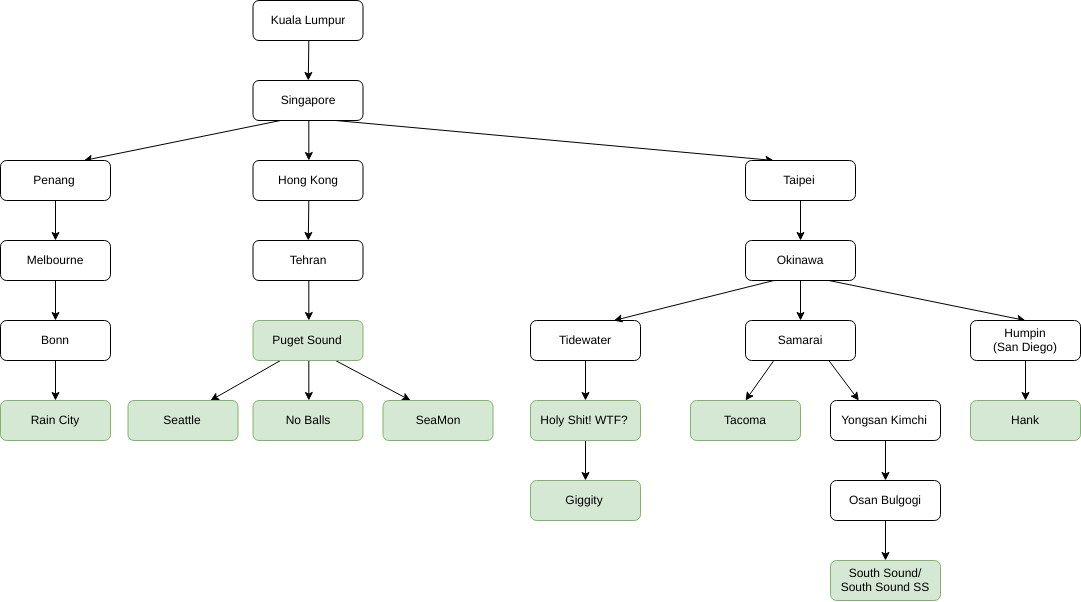

The diagram above was exported from draw.io. Its source (the exported page's mxGraphModel, read from the mxfile embedded in the PNG):
<mxGraphModel dx="1790" dy="860" grid="1" gridSize="10" guides="1" tooltips="1" connect="1" arrows="1" fold="1" page="1" pageScale="1" pageWidth="1100" pageHeight="850" math="0" shadow="0">
  <root>
    <mxCell id="0" />
    <mxCell id="1" parent="0" />
    <mxCell id="3uxquiPw-NmaY0N9PpQz-17" style="rounded=0;orthogonalLoop=1;jettySize=auto;html=1;exitX=0.5;exitY=1;exitDx=0;exitDy=0;" parent="1" source="3uxquiPw-NmaY0N9PpQz-1" target="3uxquiPw-NmaY0N9PpQz-2" edge="1">
      <mxGeometry relative="1" as="geometry" />
    </mxCell>
    <mxCell id="3uxquiPw-NmaY0N9PpQz-1" value="Kuala Lumpur" style="rounded=1;whiteSpace=wrap;html=1;" parent="1" vertex="1">
      <mxGeometry x="252.5" y="40" width="110" height="40" as="geometry" />
    </mxCell>
    <mxCell id="3uxquiPw-NmaY0N9PpQz-18" style="edgeStyle=none;rounded=0;orthogonalLoop=1;jettySize=auto;html=1;exitX=0.25;exitY=1;exitDx=0;exitDy=0;entryX=0.75;entryY=0;entryDx=0;entryDy=0;" parent="1" source="3uxquiPw-NmaY0N9PpQz-2" target="3uxquiPw-NmaY0N9PpQz-46" edge="1">
      <mxGeometry relative="1" as="geometry" />
    </mxCell>
    <mxCell id="3uxquiPw-NmaY0N9PpQz-19" style="edgeStyle=none;rounded=0;orthogonalLoop=1;jettySize=auto;html=1;exitX=0.75;exitY=1;exitDx=0;exitDy=0;entryX=0.25;entryY=0;entryDx=0;entryDy=0;" parent="1" source="3uxquiPw-NmaY0N9PpQz-2" target="3uxquiPw-NmaY0N9PpQz-3" edge="1">
      <mxGeometry relative="1" as="geometry" />
    </mxCell>
    <mxCell id="3uxquiPw-NmaY0N9PpQz-62" style="edgeStyle=none;rounded=0;orthogonalLoop=1;jettySize=auto;html=1;exitX=0.5;exitY=1;exitDx=0;exitDy=0;entryX=0.5;entryY=0;entryDx=0;entryDy=0;" parent="1" source="3uxquiPw-NmaY0N9PpQz-2" target="3uxquiPw-NmaY0N9PpQz-4" edge="1">
      <mxGeometry relative="1" as="geometry" />
    </mxCell>
    <mxCell id="3uxquiPw-NmaY0N9PpQz-2" value="Singapore" style="rounded=1;whiteSpace=wrap;html=1;" parent="1" vertex="1">
      <mxGeometry x="252.5" y="120" width="110" height="40" as="geometry" />
    </mxCell>
    <mxCell id="3uxquiPw-NmaY0N9PpQz-21" style="edgeStyle=none;rounded=0;orthogonalLoop=1;jettySize=auto;html=1;exitX=0.5;exitY=1;exitDx=0;exitDy=0;" parent="1" source="3uxquiPw-NmaY0N9PpQz-3" target="3uxquiPw-NmaY0N9PpQz-29" edge="1">
      <mxGeometry relative="1" as="geometry" />
    </mxCell>
    <mxCell id="3uxquiPw-NmaY0N9PpQz-3" value="Taipei" style="rounded=1;whiteSpace=wrap;html=1;" parent="1" vertex="1">
      <mxGeometry x="745" y="200" width="110" height="40" as="geometry" />
    </mxCell>
    <mxCell id="3uxquiPw-NmaY0N9PpQz-34" style="edgeStyle=none;rounded=0;orthogonalLoop=1;jettySize=auto;html=1;exitX=0.5;exitY=1;exitDx=0;exitDy=0;" parent="1" source="3uxquiPw-NmaY0N9PpQz-4" target="3uxquiPw-NmaY0N9PpQz-28" edge="1">
      <mxGeometry relative="1" as="geometry" />
    </mxCell>
    <mxCell id="3uxquiPw-NmaY0N9PpQz-4" value="Hong Kong" style="rounded=1;whiteSpace=wrap;html=1;" parent="1" vertex="1">
      <mxGeometry x="252.5" y="200" width="110" height="40" as="geometry" />
    </mxCell>
    <mxCell id="3uxquiPw-NmaY0N9PpQz-25" style="edgeStyle=none;rounded=0;orthogonalLoop=1;jettySize=auto;html=1;exitX=0.75;exitY=1;exitDx=0;exitDy=0;entryX=0.25;entryY=0;entryDx=0;entryDy=0;" parent="1" source="3uxquiPw-NmaY0N9PpQz-5" target="3uxquiPw-NmaY0N9PpQz-9" edge="1">
      <mxGeometry relative="1" as="geometry" />
    </mxCell>
    <mxCell id="3uxquiPw-NmaY0N9PpQz-26" style="edgeStyle=none;rounded=0;orthogonalLoop=1;jettySize=auto;html=1;exitX=0.25;exitY=1;exitDx=0;exitDy=0;entryX=0.75;entryY=0;entryDx=0;entryDy=0;" parent="1" source="3uxquiPw-NmaY0N9PpQz-5" target="3uxquiPw-NmaY0N9PpQz-7" edge="1">
      <mxGeometry relative="1" as="geometry" />
    </mxCell>
    <mxCell id="3uxquiPw-NmaY0N9PpQz-27" style="edgeStyle=none;rounded=0;orthogonalLoop=1;jettySize=auto;html=1;exitX=0.5;exitY=1;exitDx=0;exitDy=0;entryX=0.5;entryY=0;entryDx=0;entryDy=0;" parent="1" source="3uxquiPw-NmaY0N9PpQz-5" target="3uxquiPw-NmaY0N9PpQz-8" edge="1">
      <mxGeometry relative="1" as="geometry" />
    </mxCell>
    <mxCell id="3uxquiPw-NmaY0N9PpQz-5" value="Puget Sound" style="rounded=1;whiteSpace=wrap;html=1;fillColor=#d5e8d4;strokeColor=#82b366;" parent="1" vertex="1">
      <mxGeometry x="252.5" y="360" width="110" height="40" as="geometry" />
    </mxCell>
    <mxCell id="3uxquiPw-NmaY0N9PpQz-22" style="edgeStyle=none;rounded=0;orthogonalLoop=1;jettySize=auto;html=1;exitX=0.5;exitY=1;exitDx=0;exitDy=0;entryX=0.5;entryY=0;entryDx=0;entryDy=0;" parent="1" source="3uxquiPw-NmaY0N9PpQz-6" target="3uxquiPw-NmaY0N9PpQz-10" edge="1">
      <mxGeometry relative="1" as="geometry" />
    </mxCell>
    <mxCell id="3uxquiPw-NmaY0N9PpQz-6" value="Tidewater&lt;br&gt;" style="rounded=1;whiteSpace=wrap;html=1;" parent="1" vertex="1">
      <mxGeometry x="530" y="360" width="110" height="40" as="geometry" />
    </mxCell>
    <mxCell id="3uxquiPw-NmaY0N9PpQz-7" value="Seattle" style="rounded=1;whiteSpace=wrap;html=1;fillColor=#d5e8d4;strokeColor=#82b366;" parent="1" vertex="1">
      <mxGeometry x="127.5" y="440" width="110" height="40" as="geometry" />
    </mxCell>
    <mxCell id="3uxquiPw-NmaY0N9PpQz-8" value="No Balls" style="rounded=1;whiteSpace=wrap;html=1;fillColor=#d5e8d4;strokeColor=#82b366;" parent="1" vertex="1">
      <mxGeometry x="252.5" y="440" width="110" height="40" as="geometry" />
    </mxCell>
    <mxCell id="3uxquiPw-NmaY0N9PpQz-9" value="SeaMon" style="rounded=1;whiteSpace=wrap;html=1;fillColor=#d5e8d4;strokeColor=#82b366;" parent="1" vertex="1">
      <mxGeometry x="382.5" y="440" width="110" height="40" as="geometry" />
    </mxCell>
    <mxCell id="3uxquiPw-NmaY0N9PpQz-23" style="edgeStyle=none;rounded=0;orthogonalLoop=1;jettySize=auto;html=1;exitX=0.5;exitY=1;exitDx=0;exitDy=0;entryX=0.5;entryY=0;entryDx=0;entryDy=0;" parent="1" source="3uxquiPw-NmaY0N9PpQz-10" target="3uxquiPw-NmaY0N9PpQz-11" edge="1">
      <mxGeometry relative="1" as="geometry" />
    </mxCell>
    <mxCell id="3uxquiPw-NmaY0N9PpQz-24" style="edgeStyle=none;rounded=0;orthogonalLoop=1;jettySize=auto;html=1;exitX=0.5;exitY=1;exitDx=0;exitDy=0;entryX=0.5;entryY=0;entryDx=0;entryDy=0;" parent="1" source="MyJxX5Atsn-Vilhqfhrv-1" target="3uxquiPw-NmaY0N9PpQz-12" edge="1">
      <mxGeometry relative="1" as="geometry" />
    </mxCell>
    <mxCell id="3uxquiPw-NmaY0N9PpQz-10" value="Holy Shit! WTF?" style="rounded=1;whiteSpace=wrap;html=1;fillColor=#d5e8d4;strokeColor=#82b366;" parent="1" vertex="1">
      <mxGeometry x="530" y="440" width="110" height="40" as="geometry" />
    </mxCell>
    <mxCell id="3uxquiPw-NmaY0N9PpQz-11" value="Giggity" style="rounded=1;whiteSpace=wrap;html=1;fillColor=#d5e8d4;strokeColor=#82b366;" parent="1" vertex="1">
      <mxGeometry x="530" y="520" width="110" height="40" as="geometry" />
    </mxCell>
    <mxCell id="3uxquiPw-NmaY0N9PpQz-12" value="Hank" style="rounded=1;whiteSpace=wrap;html=1;fillColor=#d5e8d4;strokeColor=#82b366;" parent="1" vertex="1">
      <mxGeometry x="970" y="440" width="110" height="40" as="geometry" />
    </mxCell>
    <mxCell id="3uxquiPw-NmaY0N9PpQz-13" value="Rain City" style="rounded=1;whiteSpace=wrap;html=1;fillColor=#d5e8d4;strokeColor=#82b366;" parent="1" vertex="1">
      <mxGeometry y="440" width="110" height="40" as="geometry" />
    </mxCell>
    <mxCell id="3uxquiPw-NmaY0N9PpQz-14" value="Tacoma" style="rounded=1;whiteSpace=wrap;html=1;fillColor=#d5e8d4;strokeColor=#82b366;" parent="1" vertex="1">
      <mxGeometry x="690" y="440" width="110" height="40" as="geometry" />
    </mxCell>
    <mxCell id="3uxquiPw-NmaY0N9PpQz-15" value="South Sound/&lt;br&gt;South Sound SS&lt;br&gt;" style="rounded=1;whiteSpace=wrap;html=1;fillColor=#d5e8d4;strokeColor=#82b366;" parent="1" vertex="1">
      <mxGeometry x="830" y="600" width="110" height="40" as="geometry" />
    </mxCell>
    <mxCell id="3uxquiPw-NmaY0N9PpQz-35" style="edgeStyle=none;rounded=0;orthogonalLoop=1;jettySize=auto;html=1;exitX=0.5;exitY=1;exitDx=0;exitDy=0;entryX=0.5;entryY=0;entryDx=0;entryDy=0;" parent="1" source="3uxquiPw-NmaY0N9PpQz-28" target="3uxquiPw-NmaY0N9PpQz-5" edge="1">
      <mxGeometry relative="1" as="geometry" />
    </mxCell>
    <mxCell id="3uxquiPw-NmaY0N9PpQz-28" value="Tehran" style="rounded=1;whiteSpace=wrap;html=1;" parent="1" vertex="1">
      <mxGeometry x="252.5" y="280" width="110" height="40" as="geometry" />
    </mxCell>
    <mxCell id="3uxquiPw-NmaY0N9PpQz-36" style="edgeStyle=none;rounded=0;orthogonalLoop=1;jettySize=auto;html=1;exitX=0.25;exitY=1;exitDx=0;exitDy=0;entryX=0.75;entryY=0;entryDx=0;entryDy=0;" parent="1" source="3uxquiPw-NmaY0N9PpQz-29" target="3uxquiPw-NmaY0N9PpQz-6" edge="1">
      <mxGeometry relative="1" as="geometry">
        <mxPoint x="600" y="360" as="targetPoint" />
      </mxGeometry>
    </mxCell>
    <mxCell id="3uxquiPw-NmaY0N9PpQz-53" style="edgeStyle=none;rounded=0;orthogonalLoop=1;jettySize=auto;html=1;exitX=0.75;exitY=1;exitDx=0;exitDy=0;entryX=0.5;entryY=0;entryDx=0;entryDy=0;" parent="1" source="3uxquiPw-NmaY0N9PpQz-29" target="MyJxX5Atsn-Vilhqfhrv-1" edge="1">
      <mxGeometry relative="1" as="geometry" />
    </mxCell>
    <mxCell id="MyJxX5Atsn-Vilhqfhrv-2" style="edgeStyle=orthogonalEdgeStyle;rounded=0;orthogonalLoop=1;jettySize=auto;html=1;exitX=0.5;exitY=1;exitDx=0;exitDy=0;entryX=0.5;entryY=0;entryDx=0;entryDy=0;" edge="1" parent="1" source="3uxquiPw-NmaY0N9PpQz-29" target="3uxquiPw-NmaY0N9PpQz-52">
      <mxGeometry relative="1" as="geometry" />
    </mxCell>
    <mxCell id="3uxquiPw-NmaY0N9PpQz-29" value="Okinawa" style="rounded=1;whiteSpace=wrap;html=1;" parent="1" vertex="1">
      <mxGeometry x="745" y="280" width="110" height="40" as="geometry" />
    </mxCell>
    <mxCell id="3uxquiPw-NmaY0N9PpQz-45" style="edgeStyle=none;rounded=0;orthogonalLoop=1;jettySize=auto;html=1;exitX=0.5;exitY=1;exitDx=0;exitDy=0;" parent="1" source="3uxquiPw-NmaY0N9PpQz-46" target="3uxquiPw-NmaY0N9PpQz-49" edge="1">
      <mxGeometry relative="1" as="geometry" />
    </mxCell>
    <mxCell id="3uxquiPw-NmaY0N9PpQz-46" value="Penang" style="rounded=1;whiteSpace=wrap;html=1;" parent="1" vertex="1">
      <mxGeometry y="200" width="110" height="40" as="geometry" />
    </mxCell>
    <mxCell id="3uxquiPw-NmaY0N9PpQz-50" style="edgeStyle=none;rounded=0;orthogonalLoop=1;jettySize=auto;html=1;exitX=0.5;exitY=1;exitDx=0;exitDy=0;entryX=0.5;entryY=0;entryDx=0;entryDy=0;" parent="1" source="3uxquiPw-NmaY0N9PpQz-47" target="3uxquiPw-NmaY0N9PpQz-13" edge="1">
      <mxGeometry relative="1" as="geometry" />
    </mxCell>
    <mxCell id="3uxquiPw-NmaY0N9PpQz-47" value="Bonn&lt;br&gt;" style="rounded=1;whiteSpace=wrap;html=1;" parent="1" vertex="1">
      <mxGeometry y="360" width="110" height="40" as="geometry" />
    </mxCell>
    <mxCell id="3uxquiPw-NmaY0N9PpQz-48" style="edgeStyle=none;rounded=0;orthogonalLoop=1;jettySize=auto;html=1;exitX=0.5;exitY=1;exitDx=0;exitDy=0;" parent="1" source="3uxquiPw-NmaY0N9PpQz-49" target="3uxquiPw-NmaY0N9PpQz-47" edge="1">
      <mxGeometry relative="1" as="geometry" />
    </mxCell>
    <mxCell id="3uxquiPw-NmaY0N9PpQz-49" value="Melbourne" style="rounded=1;whiteSpace=wrap;html=1;" parent="1" vertex="1">
      <mxGeometry y="280" width="110" height="40" as="geometry" />
    </mxCell>
    <mxCell id="3uxquiPw-NmaY0N9PpQz-54" style="edgeStyle=none;rounded=0;orthogonalLoop=1;jettySize=auto;html=1;exitX=0.25;exitY=1;exitDx=0;exitDy=0;entryX=0.5;entryY=0;entryDx=0;entryDy=0;" parent="1" source="3uxquiPw-NmaY0N9PpQz-52" target="3uxquiPw-NmaY0N9PpQz-14" edge="1">
      <mxGeometry relative="1" as="geometry" />
    </mxCell>
    <mxCell id="3uxquiPw-NmaY0N9PpQz-61" style="edgeStyle=none;rounded=0;orthogonalLoop=1;jettySize=auto;html=1;exitX=0.75;exitY=1;exitDx=0;exitDy=0;entryX=0.25;entryY=0;entryDx=0;entryDy=0;" parent="1" source="3uxquiPw-NmaY0N9PpQz-52" target="3uxquiPw-NmaY0N9PpQz-55" edge="1">
      <mxGeometry relative="1" as="geometry" />
    </mxCell>
    <mxCell id="3uxquiPw-NmaY0N9PpQz-52" value="Samarai&lt;br&gt;" style="rounded=1;whiteSpace=wrap;html=1;" parent="1" vertex="1">
      <mxGeometry x="745" y="360" width="110" height="40" as="geometry" />
    </mxCell>
    <mxCell id="3uxquiPw-NmaY0N9PpQz-58" style="edgeStyle=none;rounded=0;orthogonalLoop=1;jettySize=auto;html=1;exitX=0.5;exitY=1;exitDx=0;exitDy=0;entryX=0.5;entryY=0;entryDx=0;entryDy=0;" parent="1" source="3uxquiPw-NmaY0N9PpQz-55" target="3uxquiPw-NmaY0N9PpQz-56" edge="1">
      <mxGeometry relative="1" as="geometry" />
    </mxCell>
    <mxCell id="3uxquiPw-NmaY0N9PpQz-55" value="Yongsan Kimchi&lt;br&gt;" style="rounded=1;whiteSpace=wrap;html=1;" parent="1" vertex="1">
      <mxGeometry x="830" y="440" width="110" height="40" as="geometry" />
    </mxCell>
    <mxCell id="3uxquiPw-NmaY0N9PpQz-59" style="edgeStyle=none;rounded=0;orthogonalLoop=1;jettySize=auto;html=1;exitX=0.5;exitY=1;exitDx=0;exitDy=0;entryX=0.5;entryY=0;entryDx=0;entryDy=0;" parent="1" source="3uxquiPw-NmaY0N9PpQz-56" target="3uxquiPw-NmaY0N9PpQz-15" edge="1">
      <mxGeometry relative="1" as="geometry" />
    </mxCell>
    <mxCell id="3uxquiPw-NmaY0N9PpQz-56" value="Osan Bulgogi&lt;br&gt;" style="rounded=1;whiteSpace=wrap;html=1;" parent="1" vertex="1">
      <mxGeometry x="830" y="520" width="110" height="40" as="geometry" />
    </mxCell>
    <mxCell id="MyJxX5Atsn-Vilhqfhrv-1" value="Humpin&lt;br&gt;(San Diego)&lt;br&gt;" style="rounded=1;whiteSpace=wrap;html=1;" vertex="1" parent="1">
      <mxGeometry x="970" y="360" width="110" height="40" as="geometry" />
    </mxCell>
  </root>
</mxGraphModel>